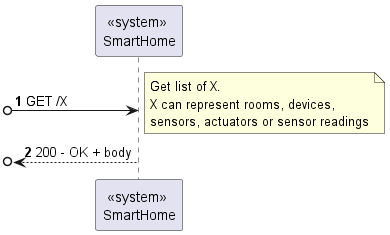

The diagram above was rendered by PlantUML. Its source (embedded in the PNG):
@startuml
'https://plantuml.com/sequence-diagram

autonumber

participant "<<system>> \nSmartHome" as SmartHome


[o-> SmartHome: GET /X

note right
  Get list of X.
  X can represent rooms, devices,
  sensors, actuators or sensor readings
end note

[o<-- SmartHome: 200 - OK + body


@enduml